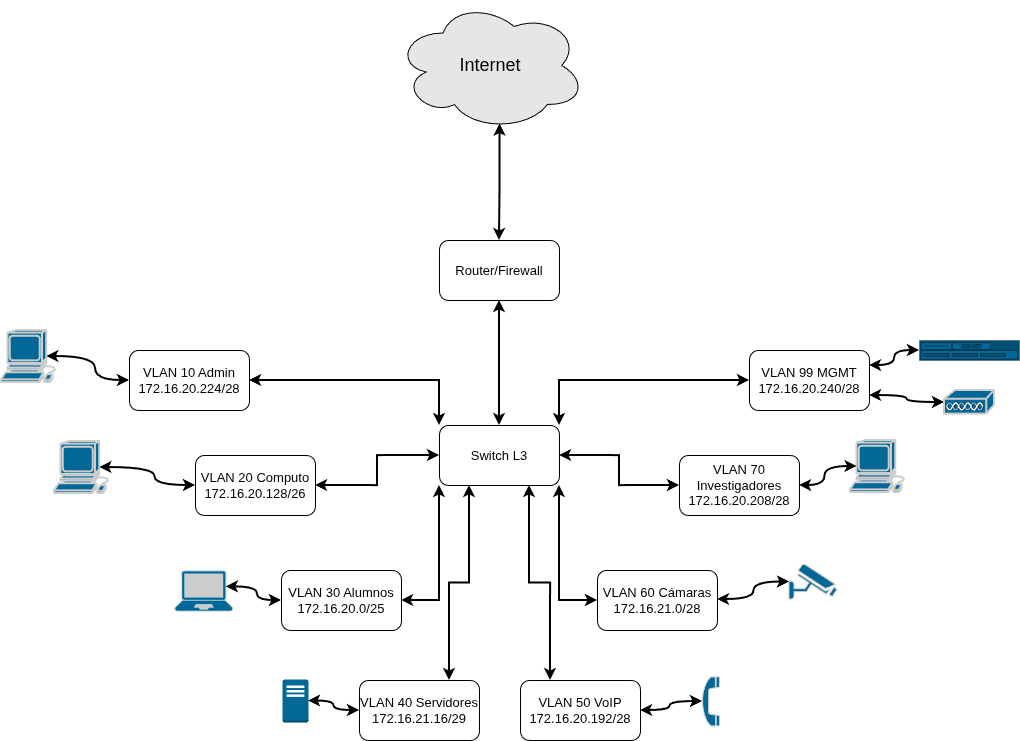

The diagram above was exported from draw.io. Its source (the exported page's mxGraphModel, read from the mxfile embedded in the PNG):
<mxGraphModel dx="1540" dy="932" grid="1" gridSize="10" guides="1" tooltips="1" connect="1" arrows="1" fold="1" page="1" pageScale="1" pageWidth="827" pageHeight="1169" math="0" shadow="0">
  <root>
    <mxCell id="0" />
    <mxCell id="1" parent="0" />
    <mxCell id="PCvnpaNcTUZr0jQvNrnc-21" edge="1" parent="1" source="PCvnpaNcTUZr0jQvNrnc-1" style="edgeStyle=orthogonalEdgeStyle;rounded=0;orthogonalLoop=1;jettySize=auto;html=1;exitX=0.55;exitY=0.95;exitDx=0;exitDy=0;exitPerimeter=0;startArrow=classic;startFill=1;strokeWidth=2;" target="PCvnpaNcTUZr0jQvNrnc-2">
      <mxGeometry relative="1" as="geometry" />
    </mxCell>
    <mxCell id="PCvnpaNcTUZr0jQvNrnc-1" parent="1" style="ellipse;shape=cloud;whiteSpace=wrap;html=1;fillColor=#E6E6E6;" value="&lt;font face=&quot;Arial&quot; style=&quot;font-size: 18px;&quot;&gt;Internet&lt;/font&gt;" vertex="1">
      <mxGeometry height="130" width="190" x="466" y="100" as="geometry" />
    </mxCell>
    <mxCell id="PCvnpaNcTUZr0jQvNrnc-20" edge="1" parent="1" source="PCvnpaNcTUZr0jQvNrnc-2" style="edgeStyle=orthogonalEdgeStyle;rounded=0;orthogonalLoop=1;jettySize=auto;html=1;exitX=0.5;exitY=1;exitDx=0;exitDy=0;startArrow=classic;startFill=1;strokeWidth=2;" target="PCvnpaNcTUZr0jQvNrnc-3">
      <mxGeometry relative="1" as="geometry" />
    </mxCell>
    <mxCell id="PCvnpaNcTUZr0jQvNrnc-2" parent="1" style="rounded=1;whiteSpace=wrap;html=1;" value="&lt;font style=&quot;font-size: 13px;&quot;&gt;Router/Firewall&lt;/font&gt;" vertex="1">
      <mxGeometry height="60" width="120" x="510" y="340" as="geometry" />
    </mxCell>
    <mxCell id="PCvnpaNcTUZr0jQvNrnc-12" edge="1" parent="1" source="PCvnpaNcTUZr0jQvNrnc-3" style="edgeStyle=orthogonalEdgeStyle;rounded=0;orthogonalLoop=1;jettySize=auto;html=1;exitX=0;exitY=0;exitDx=0;exitDy=0;entryX=1;entryY=0.5;entryDx=0;entryDy=0;startArrow=classic;startFill=1;strokeWidth=2;" target="PCvnpaNcTUZr0jQvNrnc-4">
      <mxGeometry relative="1" as="geometry" />
    </mxCell>
    <mxCell id="PCvnpaNcTUZr0jQvNrnc-13" edge="1" parent="1" source="PCvnpaNcTUZr0jQvNrnc-3" style="edgeStyle=orthogonalEdgeStyle;rounded=0;orthogonalLoop=1;jettySize=auto;html=1;exitX=0;exitY=0.5;exitDx=0;exitDy=0;entryX=1;entryY=0.5;entryDx=0;entryDy=0;startArrow=classic;startFill=1;strokeWidth=2;" target="PCvnpaNcTUZr0jQvNrnc-5">
      <mxGeometry relative="1" as="geometry" />
    </mxCell>
    <mxCell id="PCvnpaNcTUZr0jQvNrnc-14" edge="1" parent="1" source="PCvnpaNcTUZr0jQvNrnc-3" style="edgeStyle=orthogonalEdgeStyle;rounded=0;orthogonalLoop=1;jettySize=auto;html=1;exitX=0;exitY=1;exitDx=0;exitDy=0;entryX=1;entryY=0.5;entryDx=0;entryDy=0;startArrow=classic;startFill=1;strokeWidth=2;" target="PCvnpaNcTUZr0jQvNrnc-6">
      <mxGeometry relative="1" as="geometry" />
    </mxCell>
    <mxCell id="PCvnpaNcTUZr0jQvNrnc-15" edge="1" parent="1" source="PCvnpaNcTUZr0jQvNrnc-3" style="edgeStyle=orthogonalEdgeStyle;rounded=0;orthogonalLoop=1;jettySize=auto;html=1;exitX=0.25;exitY=1;exitDx=0;exitDy=0;entryX=0.75;entryY=0;entryDx=0;entryDy=0;startArrow=classic;startFill=1;strokeWidth=2;" target="PCvnpaNcTUZr0jQvNrnc-7">
      <mxGeometry relative="1" as="geometry" />
    </mxCell>
    <mxCell id="PCvnpaNcTUZr0jQvNrnc-16" edge="1" parent="1" source="PCvnpaNcTUZr0jQvNrnc-3" style="edgeStyle=orthogonalEdgeStyle;rounded=0;orthogonalLoop=1;jettySize=auto;html=1;exitX=0.75;exitY=1;exitDx=0;exitDy=0;entryX=0.25;entryY=0;entryDx=0;entryDy=0;startArrow=classic;startFill=1;strokeWidth=2;" target="PCvnpaNcTUZr0jQvNrnc-8">
      <mxGeometry relative="1" as="geometry" />
    </mxCell>
    <mxCell id="PCvnpaNcTUZr0jQvNrnc-17" edge="1" parent="1" source="PCvnpaNcTUZr0jQvNrnc-3" style="edgeStyle=orthogonalEdgeStyle;rounded=0;orthogonalLoop=1;jettySize=auto;html=1;exitX=1;exitY=1;exitDx=0;exitDy=0;entryX=0;entryY=0.5;entryDx=0;entryDy=0;startArrow=classic;startFill=1;strokeWidth=2;" target="PCvnpaNcTUZr0jQvNrnc-9">
      <mxGeometry relative="1" as="geometry" />
    </mxCell>
    <mxCell id="PCvnpaNcTUZr0jQvNrnc-18" edge="1" parent="1" source="PCvnpaNcTUZr0jQvNrnc-3" style="edgeStyle=orthogonalEdgeStyle;rounded=0;orthogonalLoop=1;jettySize=auto;html=1;exitX=1;exitY=0.5;exitDx=0;exitDy=0;entryX=0;entryY=0.5;entryDx=0;entryDy=0;startArrow=classic;startFill=1;strokeWidth=2;" target="PCvnpaNcTUZr0jQvNrnc-10">
      <mxGeometry relative="1" as="geometry" />
    </mxCell>
    <mxCell id="PCvnpaNcTUZr0jQvNrnc-19" edge="1" parent="1" source="PCvnpaNcTUZr0jQvNrnc-3" style="edgeStyle=orthogonalEdgeStyle;rounded=0;orthogonalLoop=1;jettySize=auto;html=1;exitX=1;exitY=0;exitDx=0;exitDy=0;entryX=0;entryY=0.5;entryDx=0;entryDy=0;startArrow=classic;startFill=1;strokeWidth=2;" target="PCvnpaNcTUZr0jQvNrnc-11">
      <mxGeometry relative="1" as="geometry" />
    </mxCell>
    <mxCell id="PCvnpaNcTUZr0jQvNrnc-3" parent="1" style="rounded=1;whiteSpace=wrap;html=1;" value="&lt;font style=&quot;font-size: 13px;&quot;&gt;Switch L3&lt;/font&gt;" vertex="1">
      <mxGeometry height="60" width="120" x="510" y="525" as="geometry" />
    </mxCell>
    <mxCell id="PCvnpaNcTUZr0jQvNrnc-4" parent="1" style="rounded=1;whiteSpace=wrap;html=1;" value="&lt;font style=&quot;font-size: 13px;&quot;&gt;VLAN 10 Admin&lt;br&gt;172.16.20.224/28&lt;/font&gt;" vertex="1">
      <mxGeometry height="60" width="120" x="200" y="450" as="geometry" />
    </mxCell>
    <mxCell id="PCvnpaNcTUZr0jQvNrnc-5" parent="1" style="rounded=1;whiteSpace=wrap;html=1;" value="&lt;font style=&quot;font-size: 13px;&quot;&gt;VLAN 20 Computo&lt;br&gt;172.16.20.128/26&lt;/font&gt;" vertex="1">
      <mxGeometry height="60" width="120" x="266" y="555" as="geometry" />
    </mxCell>
    <mxCell id="PCvnpaNcTUZr0jQvNrnc-6" parent="1" style="rounded=1;whiteSpace=wrap;html=1;" value="&lt;font style=&quot;font-size: 13px;&quot;&gt;VLAN 30 Alumnos&lt;br&gt;172.16.20.0/25&lt;/font&gt;" vertex="1">
      <mxGeometry height="60" width="120" x="352" y="670" as="geometry" />
    </mxCell>
    <mxCell id="PCvnpaNcTUZr0jQvNrnc-7" parent="1" style="rounded=1;whiteSpace=wrap;html=1;" value="&lt;font style=&quot;font-size: 13px;&quot;&gt;VLAN 40 Servidores&lt;br&gt;172.16.21.16/29&lt;/font&gt;" vertex="1">
      <mxGeometry height="60" width="120" x="430" y="780" as="geometry" />
    </mxCell>
    <mxCell id="PCvnpaNcTUZr0jQvNrnc-8" parent="1" style="rounded=1;whiteSpace=wrap;html=1;" value="&lt;font style=&quot;font-size: 13px;&quot;&gt;VLAN 50 VoIP&lt;br&gt;172.16.20.192/28&lt;/font&gt;" vertex="1">
      <mxGeometry height="60" width="120" x="591" y="780" as="geometry" />
    </mxCell>
    <mxCell id="UjqQB3mZKgAqn4neg7Gs-9" edge="1" parent="1" style="edgeStyle=orthogonalEdgeStyle;rounded=0;orthogonalLoop=1;jettySize=auto;html=1;exitX=1;exitY=0.5;exitDx=0;exitDy=0;curved=1;entryX=0;entryY=0.5;entryDx=0;entryDy=0;entryPerimeter=0;startArrow=classic;startFill=1;strokeWidth=2;" target="UjqQB3mZKgAqn4neg7Gs-7">
      <mxGeometry relative="1" as="geometry">
        <mxPoint x="788" y="699" as="sourcePoint" />
        <mxPoint x="870" y="706.5384615384614" as="targetPoint" />
      </mxGeometry>
    </mxCell>
    <mxCell id="PCvnpaNcTUZr0jQvNrnc-9" parent="1" style="rounded=1;whiteSpace=wrap;html=1;" value="&lt;font style=&quot;font-size: 13px;&quot;&gt;VLAN 60 Cámaras&lt;br&gt;172.16.21.0/28&lt;/font&gt;" vertex="1">
      <mxGeometry height="60" width="120" x="668" y="670" as="geometry" />
    </mxCell>
    <mxCell id="PCvnpaNcTUZr0jQvNrnc-10" parent="1" style="rounded=1;whiteSpace=wrap;html=1;" value="&lt;font style=&quot;font-size: 13px;&quot;&gt;VLAN 70 Investigadores&lt;br&gt;172.16.20.208/28&lt;/font&gt;" vertex="1">
      <mxGeometry height="60" width="120" x="750" y="555" as="geometry" />
    </mxCell>
    <mxCell id="UjqQB3mZKgAqn4neg7Gs-14" edge="1" parent="1" source="PCvnpaNcTUZr0jQvNrnc-11" style="edgeStyle=orthogonalEdgeStyle;rounded=0;orthogonalLoop=1;jettySize=auto;html=1;exitX=1;exitY=0.75;exitDx=0;exitDy=0;curved=1;startArrow=classic;startFill=1;strokeWidth=2;" target="UjqQB3mZKgAqn4neg7Gs-12">
      <mxGeometry relative="1" as="geometry" />
    </mxCell>
    <mxCell id="UjqQB3mZKgAqn4neg7Gs-15" edge="1" parent="1" source="PCvnpaNcTUZr0jQvNrnc-11" style="edgeStyle=orthogonalEdgeStyle;rounded=0;orthogonalLoop=1;jettySize=auto;html=1;exitX=1;exitY=0.25;exitDx=0;exitDy=0;curved=1;startArrow=classic;startFill=1;strokeWidth=2;" target="UjqQB3mZKgAqn4neg7Gs-13">
      <mxGeometry relative="1" as="geometry" />
    </mxCell>
    <mxCell id="PCvnpaNcTUZr0jQvNrnc-11" parent="1" style="rounded=1;whiteSpace=wrap;html=1;" value="&lt;font style=&quot;font-size: 13px;&quot;&gt;VLAN 99 MGMT&lt;br&gt;172.16.20.240/28&lt;/font&gt;" vertex="1">
      <mxGeometry height="60" width="120" x="820" y="450" as="geometry" />
    </mxCell>
    <mxCell id="PCvnpaNcTUZr0jQvNrnc-23" parent="1" style="sketch=0;html=1;pointerEvents=1;dashed=0;fillColor=#036897;strokeColor=#CCCCCC;strokeWidth=2;verticalLabelPosition=bottom;verticalAlign=top;align=center;outlineConnect=0;shape=mxgraph.cisco.computers_and_peripherals.workstation;" value="" vertex="1">
      <mxGeometry height="52" width="60" x="72" y="430" as="geometry" />
    </mxCell>
    <mxCell id="PCvnpaNcTUZr0jQvNrnc-29" edge="1" parent="1" source="PCvnpaNcTUZr0jQvNrnc-4" style="edgeStyle=orthogonalEdgeStyle;rounded=0;orthogonalLoop=1;jettySize=auto;html=1;exitX=0;exitY=0.5;exitDx=0;exitDy=0;entryX=0.755;entryY=0.5;entryDx=0;entryDy=0;entryPerimeter=0;curved=1;startArrow=classic;startFill=1;strokeWidth=2;" target="PCvnpaNcTUZr0jQvNrnc-23">
      <mxGeometry relative="1" as="geometry" />
    </mxCell>
    <mxCell id="PCvnpaNcTUZr0jQvNrnc-33" parent="1" style="sketch=0;html=1;pointerEvents=1;dashed=0;fillColor=#036897;strokeColor=#CCCCCC;strokeWidth=2;verticalLabelPosition=bottom;verticalAlign=top;align=center;outlineConnect=0;shape=mxgraph.cisco.computers_and_peripherals.workstation;" value="" vertex="1">
      <mxGeometry height="52" width="60" x="125" y="541" as="geometry" />
    </mxCell>
    <mxCell id="PCvnpaNcTUZr0jQvNrnc-36" edge="1" parent="1" source="PCvnpaNcTUZr0jQvNrnc-5" style="edgeStyle=orthogonalEdgeStyle;rounded=0;orthogonalLoop=1;jettySize=auto;html=1;exitX=0;exitY=0.5;exitDx=0;exitDy=0;entryX=0.755;entryY=0.5;entryDx=0;entryDy=0;entryPerimeter=0;curved=1;startArrow=classic;startFill=1;strokeWidth=2;" target="PCvnpaNcTUZr0jQvNrnc-33">
      <mxGeometry relative="1" as="geometry">
        <mxPoint x="187" y="675" as="sourcePoint" />
      </mxGeometry>
    </mxCell>
    <mxCell id="PCvnpaNcTUZr0jQvNrnc-42" parent="1" style="points=[[0.13,0.02,0],[0.5,0,0],[0.87,0.02,0],[0.885,0.4,0],[0.985,0.985,0],[0.5,1,0],[0.015,0.985,0],[0.115,0.4,0]];verticalLabelPosition=bottom;sketch=0;html=1;verticalAlign=top;aspect=fixed;align=center;pointerEvents=1;shape=mxgraph.cisco19.laptop2;fillColor=light-dark(#036897,#5CB3DC);strokeColor=light-dark(#CCCCCC,#000000);" value="" vertex="1">
      <mxGeometry height="41" width="58.57" x="245" y="670" as="geometry" />
    </mxCell>
    <mxCell id="UjqQB3mZKgAqn4neg7Gs-2" edge="1" parent="1" source="PCvnpaNcTUZr0jQvNrnc-6" style="edgeStyle=orthogonalEdgeStyle;rounded=0;orthogonalLoop=1;jettySize=auto;html=1;entryX=0.885;entryY=0.4;entryDx=0;entryDy=0;entryPerimeter=0;curved=1;startArrow=classic;startFill=1;strokeWidth=2;" target="PCvnpaNcTUZr0jQvNrnc-42">
      <mxGeometry relative="1" as="geometry" />
    </mxCell>
    <mxCell id="UjqQB3mZKgAqn4neg7Gs-4" parent="1" style="outlineConnect=0;dashed=0;verticalLabelPosition=bottom;verticalAlign=top;align=center;html=1;shape=mxgraph.aws3.traditional_server;fillColor=light-dark(#036897,#5CB3DC);gradientColor=none;strokeColor=light-dark(#CCCCCC,#000000);" value="" vertex="1">
      <mxGeometry height="43" width="26" x="353" y="779" as="geometry" />
    </mxCell>
    <mxCell id="UjqQB3mZKgAqn4neg7Gs-5" edge="1" parent="1" source="PCvnpaNcTUZr0jQvNrnc-7" style="edgeStyle=orthogonalEdgeStyle;rounded=0;orthogonalLoop=1;jettySize=auto;html=1;exitX=0;exitY=0.5;exitDx=0;exitDy=0;entryX=1;entryY=0.5;entryDx=0;entryDy=0;entryPerimeter=0;curved=1;startArrow=classic;startFill=1;strokeWidth=2;" target="UjqQB3mZKgAqn4neg7Gs-4">
      <mxGeometry relative="1" as="geometry" />
    </mxCell>
    <mxCell id="UjqQB3mZKgAqn4neg7Gs-6" parent="1" style="shape=mxgraph.signs.tech.telephone_1;html=1;pointerEvents=1;fillColor=light-dark(#036897,#5CB3DC);strokeColor=#CCCCCC;verticalLabelPosition=bottom;verticalAlign=top;align=center;" value="" vertex="1">
      <mxGeometry height="50" width="20" x="770" y="776" as="geometry" />
    </mxCell>
    <mxCell id="UjqQB3mZKgAqn4neg7Gs-7" parent="1" style="fontColor=#0066CC;verticalAlign=top;verticalLabelPosition=bottom;labelPosition=center;align=center;html=1;outlineConnect=0;fillColor=light-dark(#036897,#5CB3DC);strokeColor=light-dark(#CCCCCC,#121212);gradientColor=none;gradientDirection=north;strokeWidth=2;shape=mxgraph.networks.security_camera;" value="" vertex="1">
      <mxGeometry height="35" width="48" x="860" y="664" as="geometry" />
    </mxCell>
    <mxCell id="UjqQB3mZKgAqn4neg7Gs-8" edge="1" parent="1" source="PCvnpaNcTUZr0jQvNrnc-8" style="edgeStyle=orthogonalEdgeStyle;rounded=0;orthogonalLoop=1;jettySize=auto;html=1;exitX=1;exitY=0.5;exitDx=0;exitDy=0;entryX=0.15;entryY=0.5;entryDx=0;entryDy=0;entryPerimeter=0;curved=1;startArrow=classic;startFill=1;strokeWidth=2;" target="UjqQB3mZKgAqn4neg7Gs-6">
      <mxGeometry relative="1" as="geometry" />
    </mxCell>
    <mxCell id="UjqQB3mZKgAqn4neg7Gs-10" parent="1" style="sketch=0;html=1;pointerEvents=1;dashed=0;fillColor=#036897;strokeColor=#CCCCCC;strokeWidth=2;verticalLabelPosition=bottom;verticalAlign=top;align=center;outlineConnect=0;shape=mxgraph.cisco.computers_and_peripherals.workstation;" value="" vertex="1">
      <mxGeometry height="52" width="60" x="921" y="540" as="geometry" />
    </mxCell>
    <mxCell id="UjqQB3mZKgAqn4neg7Gs-11" edge="1" parent="1" source="PCvnpaNcTUZr0jQvNrnc-10" style="edgeStyle=orthogonalEdgeStyle;rounded=0;orthogonalLoop=1;jettySize=auto;html=1;exitX=1;exitY=0.5;exitDx=0;exitDy=0;entryX=0.11;entryY=0.5;entryDx=0;entryDy=0;entryPerimeter=0;curved=1;startArrow=classic;startFill=1;strokeWidth=2;" target="UjqQB3mZKgAqn4neg7Gs-10">
      <mxGeometry relative="1" as="geometry" />
    </mxCell>
    <mxCell id="UjqQB3mZKgAqn4neg7Gs-12" parent="1" style="sketch=0;html=1;pointerEvents=1;dashed=0;fillColor=#036897;strokeColor=#CCCCCC;strokeWidth=2;verticalLabelPosition=bottom;verticalAlign=top;align=center;outlineConnect=0;shape=mxgraph.cisco.misc.access_point;" value="" vertex="1">
      <mxGeometry height="24" width="50" x="1015" y="490" as="geometry" />
    </mxCell>
    <mxCell id="UjqQB3mZKgAqn4neg7Gs-13" parent="1" style="strokeColor=light-dark(#CCCCCC,#000000);html=1;labelPosition=right;align=left;spacingLeft=15;shadow=0;dashed=0;outlineConnect=0;shape=mxgraph.rack.general.switches_1;fillColor=#036897;" value="" vertex="1">
      <mxGeometry height="20" width="100" x="990" y="440" as="geometry" />
    </mxCell>
  </root>
</mxGraphModel>